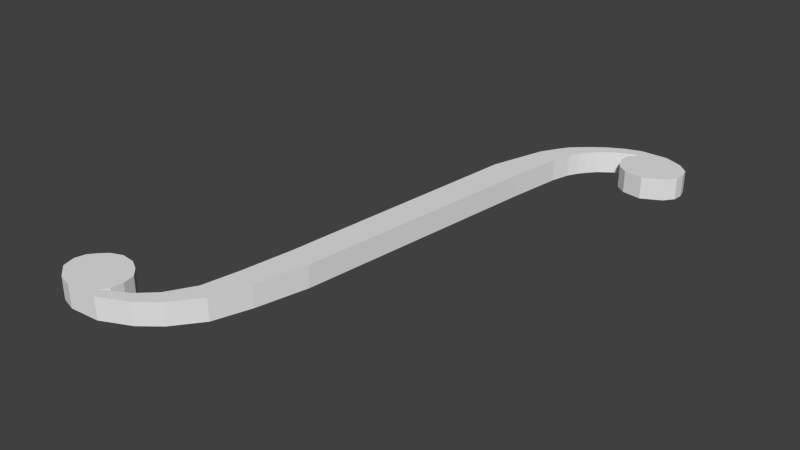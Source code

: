 # Source: Integral.blend  (saved by Blender 2.71.0; exported with 4.5.12 LTS)
import bpy
from mathutils import Matrix  # noqa: F401  (used for matrix-valued properties, if any)

bpy.ops.wm.read_factory_settings(use_empty=True)
scene = bpy.context.scene
scene.name = 'Scene'

# ---- collections
col_collection_1 = bpy.data.collections.new('Collection 1'); scene.collection.children.link(col_collection_1)

# ---- materials (node trees are filled in below, after node groups)
mat_material = bpy.data.materials.new('Material')
mat_material.alpha_threshold = 0.0
mat_material.use_transparent_shadow = False
mat_material.roughness = 0.5
mat_material.line_color = (0.0, 0.0, 0.0, 1.0)

# ---- material node trees

# ---- world
world_world = bpy.data.worlds.new('World'); scene.world = world_world
world_world.color = (0.05088, 0.05088, 0.05088)
world_world.use_sun_shadow = False
world_world.sun_shadow_jitter_overblur = 0.0
world_world.cycles.sampling_method = 'MANUAL'
world_world.cycles.sample_map_resolution = 256

# ---- meshes
me_plane_001 = bpy.data.meshes.new('Plane.001')
me_plane_001.from_pydata([(-3.515, -0.6537, 0.0), (-2.74, -0.9022, 0.0), (-2.743, 6.347, 0.0), (-1.895, 6.098, 0.0), (-2.284, 7.874, 0.0), (-1.673, 7.629, 0.0), (-1.848, 8.596, 1.061e-08), (-1.391, 8.409, 1.061e-08), (-1.673, 7.629, 0.0), (-2.011, 8.347, 6.941e-09), (-1.529, 8.14, 6.941e-09), (-1.643, 8.798, 1.622e-08), (-1.247, 8.611, 1.622e-08), (-1.366, 9.04, 1.622e-08), (-1.019, 8.867, 1.622e-08), (-1.01, 9.303, 1.622e-08), (-0.6638, 9.13, 1.622e-08), (-0.5698, 9.538, 1.401e-08), (-0.2233, 9.335, 1.401e-08), (-0.1293, 9.682, 1.267e-08), (-0.05943, 9.366, 1.267e-08), (0.6226, 9.69, -6.816e-09), (0.1775, 8.197, -6.816e-09), (1.123, 9.486, 1.967e-09), (1.25, 8.394, 1.967e-09), (-0.2725, 8.781, 2.927e-09), (-0.2788, 9.074, 7.798e-09), (-0.09685, 8.397, -1.945e-09), (0.7136, 8.112, -2.425e-09), (1.49, 8.94, 1.967e-09), (1.42, 9.213, 1.967e-09), (1.462, 8.667, 1.967e-09), (-3.725, -2.072, 0.0), (-3.073, -2.32, 0.0), (-3.918, -3.07, 0.0), (-3.406, -3.318, 0.0), (-4.338, -3.805, 0.0), (-3.983, -4.053, 0.0), (-4.793, -4.225, 0.0), (-4.508, -4.474, 0.0), (-5.476, -4.593, 0.0), (-5.314, -4.841, 0.0), (-6.316, -3.28, 0.0), (-6.154, -4.894, 0.0), (-7.075, -4.087, 0.0), (-5.605, -3.498, 0.0), (-5.292, -4.063, 0.0), (-6.853, -3.613, 0.0), (-5.922, -3.319, 0.0), (-5.364, -3.732, 0.0), (-5.313, -4.405, 0.0), (-6.587, -4.765, 0.0), (-6.972, -4.447, 0.0), (-7.006, -3.799, 1.166e-09), (-6.635, -3.404, 1.17e-09), (-3.515, -0.6537, -0.01), (-2.74, -0.9022, -0.01), (-2.743, 6.347, -0.01), (-1.895, 6.098, -0.01), (-2.284, 7.874, -0.01), (-1.673, 7.629, -0.01), (-1.848, 8.596, -0.01), (-1.391, 8.409, -0.01), (-1.673, 7.629, -0.01), (-2.011, 8.347, -0.01), (-1.529, 8.14, -0.01), (-1.643, 8.798, -0.01), (-1.247, 8.611, -0.01), (-1.366, 9.04, -0.01), (-1.019, 8.867, -0.01), (-1.01, 9.303, -0.01), (-0.6638, 9.13, -0.01), (-0.5698, 9.538, -0.01), (-0.2233, 9.335, -0.01), (-0.1293, 9.682, -0.01), (-0.05943, 9.366, -0.01), (0.6226, 9.69, -0.01), (0.1775, 8.197, -0.01), (1.123, 9.486, -0.01), (1.25, 8.394, -0.01), (-0.2725, 8.781, -0.01), (-0.2788, 9.074, -0.01), (-0.09685, 8.397, -0.01), (0.7136, 8.112, -0.01), (1.49, 8.94, -0.01), (1.42, 9.213, -0.01), (1.462, 8.667, -0.01), (-3.725, -2.072, -0.01), (-3.073, -2.32, -0.01), (-3.918, -3.07, -0.01), (-3.406, -3.318, -0.01), (-4.338, -3.805, -0.01), (-3.983, -4.053, -0.01), (-4.793, -4.225, -0.01), (-4.508, -4.474, -0.01), (-5.476, -4.593, -0.01), (-5.314, -4.841, -0.01), (-6.316, -3.28, -0.01), (-6.154, -4.894, -0.01), (-7.075, -4.087, -0.01), (-5.605, -3.498, -0.01), (-5.292, -4.063, -0.01), (-6.853, -3.613, -0.01), (-5.922, -3.319, -0.01), (-5.364, -3.732, -0.01), (-5.313, -4.405, -0.01), (-6.587, -4.765, -0.01), (-6.972, -4.447, -0.01), (-7.006, -3.799, -0.01), (-6.635, -3.404, -0.01)], [], [(0, 1, 3, 2), (2, 3, 5, 4), (9, 10, 7, 6), (4, 8, 10, 9), (6, 7, 12, 11), (11, 12, 14, 13), (13, 14, 16, 15), (15, 16, 18, 17), (17, 18, 20, 19), (22, 28, 24, 31, 29, 30, 23, 21, 19, 20, 26, 25, 27), (1, 0, 32, 33), (33, 32, 34, 35), (35, 34, 36, 37), (37, 36, 38, 39), (39, 38, 40, 41), (41, 40, 50, 46, 49, 45, 48, 42, 54, 47, 53, 44, 52, 51, 43), (57, 58, 56, 55), (59, 60, 58, 57), (61, 62, 65, 64), (64, 65, 63, 59), (66, 67, 62, 61), (68, 69, 67, 66), (70, 71, 69, 68), (72, 73, 71, 70), (74, 75, 73, 72), (82, 80, 81, 75, 74, 76, 78, 85, 84, 86, 79, 83, 77), (88, 87, 55, 56), (90, 89, 87, 88), (92, 91, 89, 90), (94, 93, 91, 92), (96, 95, 93, 94), (98, 106, 107, 99, 108, 102, 109, 97, 103, 100, 104, 101, 105, 95, 96), (0, 2, 57, 55), (3, 1, 56, 58), (4, 5, 60, 59), (2, 4, 59, 57), (5, 3, 58, 60), (4, 9, 64, 59), (7, 10, 65, 62), (8, 4, 59, 63), (9, 6, 61, 64), (10, 8, 63, 65), (6, 11, 66, 61), (12, 7, 62, 67), (11, 13, 68, 66), (14, 12, 67, 69), (13, 15, 70, 68), (16, 14, 69, 71), (15, 17, 72, 70), (18, 16, 71, 73), (17, 19, 74, 72), (20, 18, 73, 75), (26, 20, 75, 81), (19, 21, 76, 74), (22, 27, 82, 77), (23, 30, 85, 78), (21, 23, 78, 76), (24, 28, 83, 79), (25, 26, 81, 80), (27, 25, 80, 82), (28, 22, 77, 83), (31, 24, 79, 86), (30, 29, 84, 85), (29, 31, 86, 84), (1, 33, 88, 56), (32, 0, 55, 87), (33, 35, 90, 88), (34, 32, 87, 89), (35, 37, 92, 90), (36, 34, 89, 91), (37, 39, 94, 92), (38, 36, 91, 93), (39, 41, 96, 94), (40, 38, 93, 95), (43, 51, 106, 98), (41, 43, 98, 96), (42, 48, 103, 97), (54, 42, 97, 109), (50, 40, 95, 105), (45, 49, 104, 100), (44, 53, 108, 99), (48, 45, 100, 103), (49, 46, 101, 104), (46, 50, 105, 101), (52, 44, 99, 107), (51, 52, 107, 106), (53, 47, 102, 108), (47, 54, 109, 102)])
me_plane_001.materials.append(mat_material)
me_plane_001.use_remesh_preserve_volume = False
me_plane_001.use_remesh_preserve_attributes = False
me_plane_001.use_mirror_vertex_groups = False
me_plane_001.update()

# ---- objects
ob_integral = bpy.data.objects.new('integral', me_plane_001)

# ---- transforms, parenting, visibility, modifiers, constraints
ob_integral.location = (2.886, -1.145, 0.2247)
ob_integral.scale = (0.1646, 0.1646, 10.0)
ob_integral.lineart.crease_threshold = 0.0

# ---- collection membership
col_collection_1.objects.link(ob_integral)

# ---- scene / render settings (as saved in the file)
scene.frame_start = 1; scene.frame_end = 250; scene.frame_set(1)
scene.render.engine = 'BLENDER_EEVEE_NEXT'
scene.render.resolution_percentage = 50
scene.render.dither_intensity = 0.0
scene.cycles.use_denoising = False
scene.cycles.samples = 10
scene.cycles.sampling_pattern = 'TABULATED_SOBOL'
scene.cycles.light_sampling_threshold = 0.0
scene.cycles.use_adaptive_sampling = False
scene.cycles.use_light_tree = False
scene.cycles.blur_glossy = 0.0
scene.cycles.volume_bounces = 1
scene.cycles.pixel_filter_type = 'GAUSSIAN'
scene.cycles.sample_clamp_indirect = 0.0
scene.view_settings.view_transform = 'Standard'
bpy.context.view_layer.update()

# ---- added for rendering (the .blend has no active camera and no usable light): camera, sun
cam_auto = bpy.data.cameras.new('AutoCamera')
cam_auto.lens = 50.0
cam_auto.sensor_width = 36.0
cam_auto.clip_end = 1000.0
ob_auto_camera = bpy.data.objects.new('AutoCamera', cam_auto)
scene.collection.objects.link(ob_auto_camera)
ob_auto_camera.location = (5.00312, -3.84336, 2.23649)
ob_auto_camera.rotation_euler = (1.09748, -7.21219e-08, 0.694738)
scene.camera = ob_auto_camera
light_auto_sun = bpy.data.lights.new('AutoSun', 'SUN')
light_auto_sun.energy = 3.0
light_auto_sun.angle = 0.0523599
ob_auto_sun = bpy.data.objects.new('AutoSun', light_auto_sun)
scene.collection.objects.link(ob_auto_sun)
ob_auto_sun.rotation_euler = (0.872665, 0.174533, 0.523599)
bpy.context.view_layer.update()

